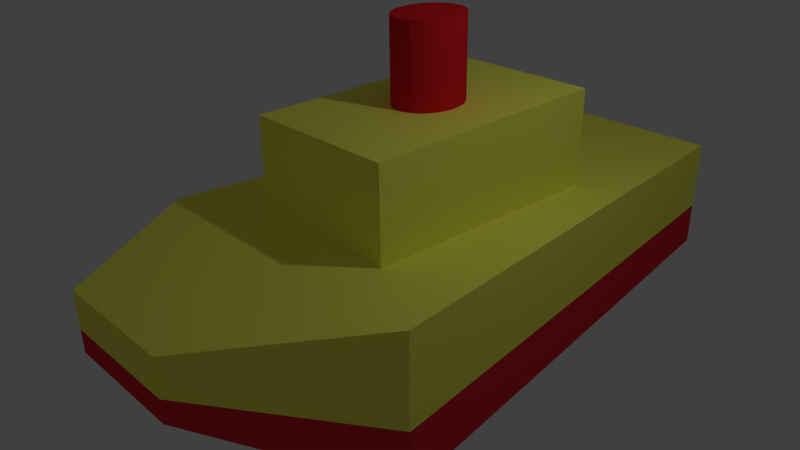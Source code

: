 # Source: boat.blend  (saved by Blender 2.76.0; exported with 4.5.12 LTS)
import bpy
from mathutils import Matrix  # noqa: F401  (used for matrix-valued properties, if any)

bpy.ops.wm.read_factory_settings(use_empty=True)
scene = bpy.context.scene
scene.name = 'Scene'

# ---- collections
col_collection_1 = bpy.data.collections.new('Collection 1'); scene.collection.children.link(col_collection_1)

# ---- materials (node trees are filled in below, after node groups)
mat_material = bpy.data.materials.new('Material')
mat_material.alpha_threshold = 0.0
mat_material.use_transparent_shadow = False
mat_material.diffuse_color = (1.0, 1.0, 0.1329, 1.0)
mat_material.roughness = 0.5
mat_material.line_color = (0.0, 0.0, 0.0, 1.0)
mat_material_002 = bpy.data.materials.new('Material.002')
mat_material_002.alpha_threshold = 0.0
mat_material_002.use_transparent_shadow = False
mat_material_002.diffuse_color = (0.8, 0.03227, 0.05059, 1.0)
mat_material_002.roughness = 0.5
mat_material_001 = bpy.data.materials.new('Material.001')
mat_material_001.alpha_threshold = 0.0
mat_material_001.use_transparent_shadow = False
mat_material_001.diffuse_color = (0.8, 0.01699, 0.02524, 1.0)
mat_material_001.roughness = 0.5

# ---- material node trees

# ---- world
world_world = bpy.data.worlds.new('World'); scene.world = world_world
world_world.color = (0.05088, 0.05088, 0.05088)
world_world.use_sun_shadow = False
world_world.sun_shadow_jitter_overblur = 0.0
world_world.cycles.sampling_method = 'MANUAL'
world_world.cycles.sample_map_resolution = 256

# ---- cameras
cam_camera = bpy.data.cameras.new('Camera')
cam_camera.clip_end = 100.0
cam_camera.lens = 35.0
cam_camera.sensor_width = 32.0
cam_camera.sensor_height = 18.0
cam_camera.ortho_scale = 7.314
cam_camera.dof.focus_distance = 0.0
cam_camera.dof.aperture_fstop = 128.0

# ---- lights
light_lamp = bpy.data.lights.new('Lamp', 'POINT')
light_lamp.transmission_factor = 0.0
light_lamp.cutoff_distance = 30.0
light_lamp.energy = 100.0
light_lamp.shadow_buffer_clip_start = 1.001
light_lamp.shadow_soft_size = 0.1
light_lamp.shadow_maximum_resolution = 0.006
light_lamp.use_absolute_resolution = True
light_lamp.cycles.use_multiple_importance_sampling = False

# ---- meshes
me_cube_001 = bpy.data.meshes.new('Cube.001')
me_cube_001.from_pydata([(0.008135, 0.2858, -0.432), (0.008135, 0.2858, 2.56), (0.08591, 0.2803, -0.432), (0.08591, 0.2803, 2.56), (0.1607, 0.264, -0.432), (0.1607, 0.264, 2.56), (0.2296, 0.2376, -0.432), (0.2296, 0.2376, 2.56), (0.29, 0.2021, -0.432), (0.29, 0.2021, 2.56), (0.3396, 0.1588, -0.432), (0.3396, 0.1588, 2.56), (0.3764, 0.1094, -0.432), (0.3764, 0.1094, 2.56), (0.3991, 0.05575, -0.432), (0.3991, 0.05575, 2.56), (0.4068, 2.157e-08, -0.432), (0.4068, 2.157e-08, 2.56), (0.3991, -0.05575, -0.432), (0.3991, -0.05575, 2.56), (0.3764, -0.1094, -0.432), (0.3764, -0.1094, 2.56), (0.3396, -0.1588, -0.432), (0.3396, -0.1588, 2.56), (0.29, -0.2021, -0.432), (0.29, -0.2021, 2.56), (0.2296, -0.2376, -0.432), (0.2296, -0.2376, 2.56), (0.1607, -0.264, -0.432), (0.1607, -0.264, 2.56), (0.08591, -0.2803, -0.432), (0.08591, -0.2803, 2.56), (0.008135, -0.2858, -0.432), (0.008135, -0.2858, 2.56), (-0.06964, -0.2803, -0.432), (-0.06964, -0.2803, 2.56), (-0.1444, -0.264, -0.432), (-0.1444, -0.264, 2.56), (-0.2133, -0.2376, -0.432), (-0.2133, -0.2376, 2.56), (-0.2737, -0.2021, -0.432), (-0.2737, -0.2021, 2.56), (-0.3233, -0.1588, -0.432), (-0.3233, -0.1588, 2.56), (-0.3602, -0.1094, -0.432), (-0.3602, -0.1094, 2.56), (-0.3828, -0.05575, -0.432), (-0.3828, -0.05575, 2.56), (-0.3905, 2.759e-07, -0.432), (-0.3905, 2.759e-07, 2.56), (-0.3828, 0.05575, -0.432), (-0.3828, 0.05575, 2.56), (-0.3602, 0.1094, -0.432), (-0.3602, 0.1094, 2.56), (-0.3233, 0.1588, -0.432), (-0.3233, 0.1588, 2.56), (-0.2737, 0.2021, -0.432), (-0.2737, 0.2021, 2.56), (-0.2133, 0.2376, -0.432), (-0.2133, 0.2376, 2.56), (-0.1444, 0.264, -0.432), (-0.1444, 0.264, 2.56), (-0.06963, 0.2803, -0.432), (-0.06963, 0.2803, 2.56), (-1.0, -1.0, -1.0), (-1.0, -1.0, 1.0), (-1.0, 1.0, -1.0), (-1.0, 1.0, 1.0), (1.0, -1.0, -1.0), (1.0, -1.0, 1.0), (1.0, 1.0, -1.0), (1.0, 1.0, 1.0), (1.321, 2.496, -3.275), (0.8241, -2.496, -1.796), (-0.7505, -2.496, -1.796), (-1.416, 2.496, -3.275), (1.321, 2.496, -1.008), (0.8241, -2.496, -0.6928), (-0.7505, -2.496, -0.6928), (-1.416, 2.496, -1.008), (2.054, -1.361, -3.555), (-1.981, -1.361, -3.555), (2.054, -1.361, -0.7276), (-1.981, -1.361, -0.7276), (1.321, 2.496, -2.408), (0.8241, -2.496, -1.374), (-0.7505, -2.496, -1.374), (-1.416, 2.496, -2.408), (-1.981, -1.361, -2.474), (2.054, -1.361, -2.474)], [], [(0, 1, 3, 2), (2, 3, 5, 4), (4, 5, 7, 6), (6, 7, 9, 8), (8, 9, 11, 10), (10, 11, 13, 12), (12, 13, 15, 14), (14, 15, 17, 16), (16, 17, 19, 18), (18, 19, 21, 20), (20, 21, 23, 22), (22, 23, 25, 24), (24, 25, 27, 26), (26, 27, 29, 28), (28, 29, 31, 30), (30, 31, 33, 32), (32, 33, 35, 34), (34, 35, 37, 36), (36, 37, 39, 38), (38, 39, 41, 40), (40, 41, 43, 42), (42, 43, 45, 44), (44, 45, 47, 46), (46, 47, 49, 48), (48, 49, 51, 50), (50, 51, 53, 52), (52, 53, 55, 54), (54, 55, 57, 56), (56, 57, 59, 58), (58, 59, 61, 60), (3, 1, 63, 61, 59, 57, 55, 53, 51, 49, 47, 45, 43, 41, 39, 37, 35, 33, 31, 29, 27, 25, 23, 21, 19, 17, 15, 13, 11, 9, 7, 5), (62, 63, 1, 0), (60, 61, 63, 62), (0, 2, 4, 6, 8, 10, 12, 14, 16, 18, 20, 22, 24, 26, 28, 30, 32, 34, 36, 38, 40, 42, 44, 46, 48, 50, 52, 54, 56, 58, 60, 62), (65, 67, 66, 64), (67, 71, 70, 66), (71, 69, 68, 70), (69, 65, 64, 68), (64, 66, 70, 68), (69, 71, 67, 65), (80, 73, 74, 81), (82, 83, 78, 77), (89, 82, 77, 85), (85, 77, 78, 86), (88, 83, 79, 87), (84, 72, 75, 87), (86, 78, 83, 88), (84, 76, 82, 89), (76, 79, 83, 82), (72, 80, 81, 75), (72, 84, 89, 80), (74, 86, 88, 81), (76, 84, 87, 79), (81, 88, 87, 75), (73, 85, 86, 74), (80, 89, 85, 73)])
me_cube_001.polygons.foreach_set('material_index', [2, 2, 2, 2, 2, 2, 2, 2, 2, 2, 2, 2, 2, 2, 2, 2, 2, 2, 2, 2, 2, 2, 2, 2, 2, 2, 2, 2, 2, 2, 2, 2, 2, 2, 0, 0, 0, 0, 0, 0, 1, 0, 0, 0, 0, 1, 0, 0, 0, 1, 1, 1, 0, 1, 1, 1])
me_cube_001.materials.append(mat_material)
me_cube_001.materials.append(mat_material_002)
me_cube_001.materials.append(mat_material_001)
me_cube_001.use_remesh_preserve_volume = False
me_cube_001.use_remesh_preserve_attributes = False
me_cube_001.use_mirror_vertex_groups = False
me_cube_001.update()

# ---- objects
ob_boat = bpy.data.objects.new('boat', me_cube_001)
ob_lamp = bpy.data.objects.new('Lamp', light_lamp)
ob_camera = bpy.data.objects.new('Camera', cam_camera)

# ---- transforms, parenting, visibility, modifiers, constraints
ob_boat.location = (0.5871, 0.3911, 1.431)
ob_boat.scale = (1.0, 1.678, 0.6684)
ob_boat.lineart.crease_threshold = 0.0
ob_lamp.location = (4.076, 1.005, 5.904)
ob_lamp.rotation_euler = (0.6503, 0.05522, 1.866)
ob_lamp.lock_rotations_4d = False
ob_lamp.empty_display_type = 'ARROWS'
ob_lamp.color = (0.0, 0.0, 0.0, 0.0)
ob_lamp.lineart.crease_threshold = 0.0
ob_camera.location = (7.481, -6.508, 5.344)
ob_camera.rotation_euler = (1.109, 0.01082, 0.8149)
ob_camera.lock_rotations_4d = False
ob_camera.empty_display_type = 'ARROWS'
ob_camera.color = (0.0, 0.0, 0.0, 0.0)
ob_camera.display_type = 'WIRE'
ob_camera.lineart.crease_threshold = 0.0

# ---- collection membership
col_collection_1.objects.link(ob_boat)
col_collection_1.objects.link(ob_lamp)
col_collection_1.objects.link(ob_camera)

# ---- scene / render settings (as saved in the file)
scene.camera = ob_camera
scene.frame_start = 1; scene.frame_end = 250; scene.frame_set(1)
scene.render.engine = 'BLENDER_EEVEE_NEXT'
scene.render.resolution_percentage = 50
scene.render.dither_intensity = 0.0
scene.cycles.use_denoising = False
scene.cycles.samples = 10
scene.cycles.sampling_pattern = 'TABULATED_SOBOL'
scene.cycles.light_sampling_threshold = 0.0
scene.cycles.use_adaptive_sampling = False
scene.cycles.use_light_tree = False
scene.cycles.blur_glossy = 0.0
scene.cycles.pixel_filter_type = 'GAUSSIAN'
scene.cycles.sample_clamp_indirect = 0.0
scene.view_settings.view_transform = 'Standard'
bpy.context.view_layer.update()
